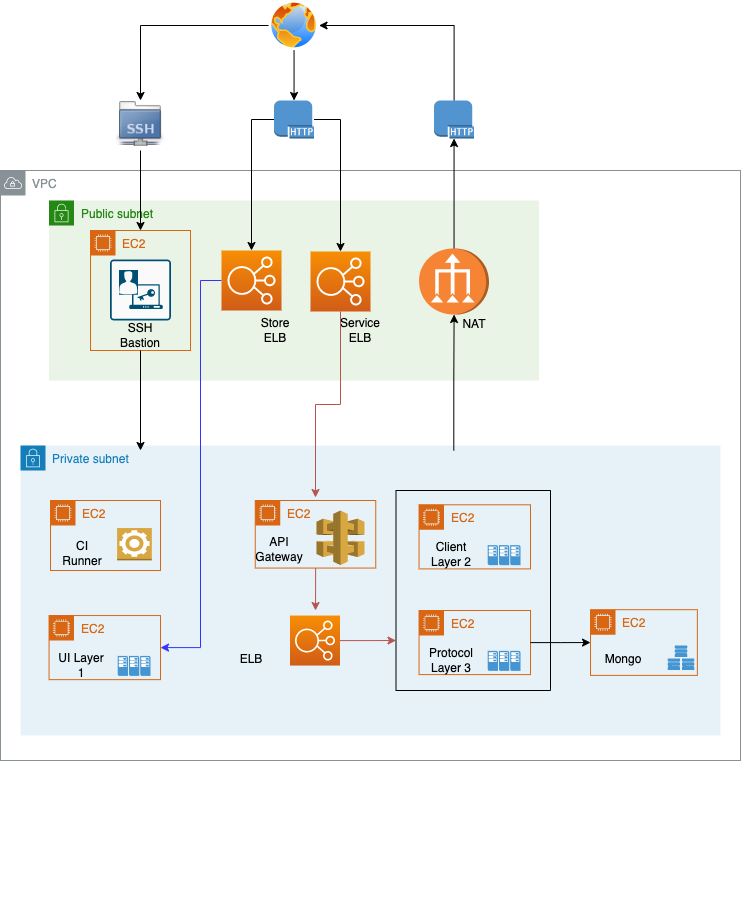

The diagram above was exported from draw.io. Its source (the exported page's mxGraphModel, read from the mxfile embedded in the PNG):
<mxGraphModel dx="946" dy="1701" grid="1" gridSize="10" guides="1" tooltips="1" connect="1" arrows="1" fold="1" page="1" pageScale="1" pageWidth="827" pageHeight="1169" math="0" shadow="0">
  <root>
    <mxCell id="0" />
    <mxCell id="1" parent="0" />
    <mxCell id="68JnnHSDFCDzhr9pXVeP-6" value="VPC" style="outlineConnect=0;gradientColor=none;html=1;whiteSpace=wrap;fontSize=12;fontStyle=0;shape=mxgraph.aws4.group;grIcon=mxgraph.aws4.group_vpc;strokeColor=#879196;fillColor=none;verticalAlign=top;align=left;spacingLeft=30;fontColor=#879196;dashed=0;shadow=0;" parent="1" vertex="1">
      <mxGeometry x="220" y="160" width="740" height="590" as="geometry" />
    </mxCell>
    <mxCell id="68JnnHSDFCDzhr9pXVeP-24" value="Private subnet" style="points=[[0,0],[0.25,0],[0.5,0],[0.75,0],[1,0],[1,0.25],[1,0.5],[1,0.75],[1,1],[0.75,1],[0.5,1],[0.25,1],[0,1],[0,0.75],[0,0.5],[0,0.25]];outlineConnect=0;gradientColor=none;html=1;whiteSpace=wrap;fontSize=12;fontStyle=0;shape=mxgraph.aws4.group;grIcon=mxgraph.aws4.group_security_group;grStroke=0;strokeColor=#147EBA;fillColor=#E6F2F8;verticalAlign=top;align=left;spacingLeft=30;fontColor=#147EBA;dashed=0;" parent="1" vertex="1">
      <mxGeometry x="240" y="435" width="700" height="290" as="geometry" />
    </mxCell>
    <mxCell id="68JnnHSDFCDzhr9pXVeP-4" value="Public subnet" style="points=[[0,0],[0.25,0],[0.5,0],[0.75,0],[1,0],[1,0.25],[1,0.5],[1,0.75],[1,1],[0.75,1],[0.5,1],[0.25,1],[0,1],[0,0.75],[0,0.5],[0,0.25]];outlineConnect=0;gradientColor=none;html=1;whiteSpace=wrap;fontSize=12;fontStyle=0;shape=mxgraph.aws4.group;grIcon=mxgraph.aws4.group_security_group;grStroke=0;strokeColor=#248814;fillColor=#E9F3E6;verticalAlign=top;align=left;spacingLeft=30;fontColor=#248814;dashed=0;" parent="1" vertex="1">
      <mxGeometry x="268.55" y="190" width="490" height="180" as="geometry" />
    </mxCell>
    <mxCell id="68JnnHSDFCDzhr9pXVeP-22" value="" style="edgeStyle=orthogonalEdgeStyle;rounded=0;orthogonalLoop=1;jettySize=auto;html=1;" parent="1" source="68JnnHSDFCDzhr9pXVeP-2" target="68JnnHSDFCDzhr9pXVeP-21" edge="1">
      <mxGeometry relative="1" as="geometry" />
    </mxCell>
    <mxCell id="DRbKZi8nuM4ZtYPGgRHU-37" style="edgeStyle=orthogonalEdgeStyle;rounded=0;orthogonalLoop=1;jettySize=auto;html=1;exitX=0.619;exitY=0.017;exitDx=0;exitDy=0;exitPerimeter=0;" parent="1" source="68JnnHSDFCDzhr9pXVeP-24" target="68JnnHSDFCDzhr9pXVeP-2" edge="1">
      <mxGeometry relative="1" as="geometry" />
    </mxCell>
    <mxCell id="68JnnHSDFCDzhr9pXVeP-2" value="" style="outlineConnect=0;dashed=0;verticalLabelPosition=bottom;verticalAlign=top;align=center;html=1;shape=mxgraph.aws3.vpc_nat_gateway;fillColor=#F58534;gradientColor=none;direction=north;" parent="1" vertex="1">
      <mxGeometry x="638.55" y="238" width="70" height="66" as="geometry" />
    </mxCell>
    <mxCell id="68JnnHSDFCDzhr9pXVeP-7" value="NAT" style="text;html=1;strokeColor=none;fillColor=none;align=center;verticalAlign=middle;whiteSpace=wrap;rounded=0;" parent="1" vertex="1">
      <mxGeometry x="674.28" y="304" width="40" height="20" as="geometry" />
    </mxCell>
    <mxCell id="68JnnHSDFCDzhr9pXVeP-8" value="Service ELB" style="text;html=1;strokeColor=none;fillColor=none;align=center;verticalAlign=middle;whiteSpace=wrap;rounded=0;rotation=0;" parent="1" vertex="1">
      <mxGeometry x="559.5" y="310" width="40" height="20" as="geometry" />
    </mxCell>
    <mxCell id="68JnnHSDFCDzhr9pXVeP-15" style="edgeStyle=orthogonalEdgeStyle;rounded=0;orthogonalLoop=1;jettySize=auto;html=1;entryX=0.5;entryY=0;entryDx=0;entryDy=0;" parent="1" source="68JnnHSDFCDzhr9pXVeP-13" target="68JnnHSDFCDzhr9pXVeP-14" edge="1">
      <mxGeometry relative="1" as="geometry" />
    </mxCell>
    <mxCell id="68JnnHSDFCDzhr9pXVeP-18" style="edgeStyle=orthogonalEdgeStyle;rounded=0;orthogonalLoop=1;jettySize=auto;html=1;entryX=0.5;entryY=0;entryDx=0;entryDy=0;entryPerimeter=0;" parent="1" source="68JnnHSDFCDzhr9pXVeP-13" target="68JnnHSDFCDzhr9pXVeP-17" edge="1">
      <mxGeometry relative="1" as="geometry" />
    </mxCell>
    <mxCell id="68JnnHSDFCDzhr9pXVeP-13" value="" style="aspect=fixed;perimeter=ellipsePerimeter;html=1;align=center;shadow=0;dashed=0;spacingTop=3;image;image=img/lib/active_directory/internet_globe.svg;" parent="1" vertex="1">
      <mxGeometry x="488.55" y="-10" width="50" height="50" as="geometry" />
    </mxCell>
    <mxCell id="68JnnHSDFCDzhr9pXVeP-16" value="" style="edgeStyle=orthogonalEdgeStyle;rounded=0;orthogonalLoop=1;jettySize=auto;html=1;" parent="1" source="68JnnHSDFCDzhr9pXVeP-14" target="68JnnHSDFCDzhr9pXVeP-11" edge="1">
      <mxGeometry relative="1" as="geometry" />
    </mxCell>
    <mxCell id="68JnnHSDFCDzhr9pXVeP-14" value="" style="shape=image;html=1;verticalAlign=top;verticalLabelPosition=bottom;labelBackgroundColor=#ffffff;imageAspect=0;aspect=fixed;image=https://cdn2.iconfinder.com/data/icons/stilllife/48x48/filesystems/gnome-fs-ssh.png" parent="1" vertex="1">
      <mxGeometry x="335" y="90" width="50" height="50" as="geometry" />
    </mxCell>
    <mxCell id="DRbKZi8nuM4ZtYPGgRHU-32" style="edgeStyle=orthogonalEdgeStyle;rounded=0;orthogonalLoop=1;jettySize=auto;html=1;exitX=0;exitY=0.5;exitDx=0;exitDy=0;exitPerimeter=0;" parent="1" source="68JnnHSDFCDzhr9pXVeP-17" target="DRbKZi8nuM4ZtYPGgRHU-25" edge="1">
      <mxGeometry relative="1" as="geometry" />
    </mxCell>
    <mxCell id="DRbKZi8nuM4ZtYPGgRHU-39" style="edgeStyle=orthogonalEdgeStyle;rounded=0;orthogonalLoop=1;jettySize=auto;html=1;" parent="1" source="68JnnHSDFCDzhr9pXVeP-17" target="DRbKZi8nuM4ZtYPGgRHU-3" edge="1">
      <mxGeometry relative="1" as="geometry">
        <Array as="points">
          <mxPoint x="560" y="109" />
        </Array>
      </mxGeometry>
    </mxCell>
    <mxCell id="68JnnHSDFCDzhr9pXVeP-17" value="" style="outlineConnect=0;dashed=0;verticalLabelPosition=bottom;verticalAlign=top;align=center;html=1;shape=mxgraph.aws3.http_protocol;fillColor=#5294CF;gradientColor=none;" parent="1" vertex="1">
      <mxGeometry x="493.55" y="90" width="40" height="38" as="geometry" />
    </mxCell>
    <mxCell id="DRbKZi8nuM4ZtYPGgRHU-33" style="edgeStyle=orthogonalEdgeStyle;rounded=0;orthogonalLoop=1;jettySize=auto;html=1;entryX=1;entryY=0.5;entryDx=0;entryDy=0;" parent="1" source="68JnnHSDFCDzhr9pXVeP-21" target="68JnnHSDFCDzhr9pXVeP-13" edge="1">
      <mxGeometry relative="1" as="geometry">
        <Array as="points">
          <mxPoint x="674" y="15" />
        </Array>
      </mxGeometry>
    </mxCell>
    <mxCell id="68JnnHSDFCDzhr9pXVeP-21" value="" style="outlineConnect=0;dashed=0;verticalLabelPosition=bottom;verticalAlign=top;align=center;html=1;shape=mxgraph.aws3.http_protocol;fillColor=#5294CF;gradientColor=none;" parent="1" vertex="1">
      <mxGeometry x="653.55" y="90" width="40" height="38" as="geometry" />
    </mxCell>
    <mxCell id="68JnnHSDFCDzhr9pXVeP-57" value="" style="edgeStyle=orthogonalEdgeStyle;rounded=0;orthogonalLoop=1;jettySize=auto;html=1;fillColor=#f8cecc;strokeColor=#b85450;" parent="1" source="68JnnHSDFCDzhr9pXVeP-44" edge="1">
      <mxGeometry relative="1" as="geometry">
        <mxPoint x="535" y="600" as="targetPoint" />
      </mxGeometry>
    </mxCell>
    <mxCell id="68JnnHSDFCDzhr9pXVeP-54" value="ELB" style="text;html=1;strokeColor=none;fillColor=none;align=center;verticalAlign=middle;whiteSpace=wrap;rounded=0;" parent="1" vertex="1">
      <mxGeometry x="450.99999999999994" y="639.07" width="40" height="20" as="geometry" />
    </mxCell>
    <mxCell id="68JnnHSDFCDzhr9pXVeP-83" value="" style="whiteSpace=wrap;html=1;aspect=fixed;shadow=0;sketch=0;strokeColor=#000000;opacity=0;" parent="1" vertex="1">
      <mxGeometry x="670" y="810" width="80" height="80" as="geometry" />
    </mxCell>
    <mxCell id="68JnnHSDFCDzhr9pXVeP-85" value="" style="group" parent="1" vertex="1" connectable="0">
      <mxGeometry x="638.55" y="494.3" width="111.45000000000005" height="64.1" as="geometry" />
    </mxCell>
    <mxCell id="68JnnHSDFCDzhr9pXVeP-87" value="" style="group" parent="68JnnHSDFCDzhr9pXVeP-85" vertex="1" connectable="0">
      <mxGeometry width="111.45" height="64.1" as="geometry" />
    </mxCell>
    <mxCell id="68JnnHSDFCDzhr9pXVeP-59" value="EC2" style="points=[[0,0],[0.25,0],[0.5,0],[0.75,0],[1,0],[1,0.25],[1,0.5],[1,0.75],[1,1],[0.75,1],[0.5,1],[0.25,1],[0,1],[0,0.75],[0,0.5],[0,0.25]];outlineConnect=0;gradientColor=none;html=1;whiteSpace=wrap;fontSize=12;fontStyle=0;shape=mxgraph.aws4.group;grIcon=mxgraph.aws4.group_ec2_instance_contents;strokeColor=#D86613;fillColor=none;verticalAlign=top;align=left;spacingLeft=30;fontColor=#D86613;dashed=0;shadow=0;sketch=0;aspect=fixed;" parent="68JnnHSDFCDzhr9pXVeP-87" vertex="1">
      <mxGeometry width="111.45" height="64.1" as="geometry" />
    </mxCell>
    <mxCell id="68JnnHSDFCDzhr9pXVeP-76" value="" style="pointerEvents=1;shadow=0;dashed=0;html=1;strokeColor=none;fillColor=#4495D1;labelPosition=center;verticalLabelPosition=bottom;verticalAlign=top;align=center;outlineConnect=0;shape=mxgraph.veeam.cluster;" parent="68JnnHSDFCDzhr9pXVeP-87" vertex="1">
      <mxGeometry x="68.65000000000009" y="40.35000000000008" width="32.8" height="20" as="geometry" />
    </mxCell>
    <mxCell id="68JnnHSDFCDzhr9pXVeP-77" value="Client Layer 2" style="text;html=1;strokeColor=none;fillColor=none;align=center;verticalAlign=middle;whiteSpace=wrap;rounded=0;" parent="68JnnHSDFCDzhr9pXVeP-87" vertex="1">
      <mxGeometry x="6.9500000000000455" y="39.55000000000001" width="50" height="20.8" as="geometry" />
    </mxCell>
    <mxCell id="68JnnHSDFCDzhr9pXVeP-88" value="" style="group" parent="1" vertex="1" connectable="0">
      <mxGeometry x="474.75" y="490" width="120.5" height="67.54999999999995" as="geometry" />
    </mxCell>
    <mxCell id="68JnnHSDFCDzhr9pXVeP-44" value="EC2" style="points=[[0,0],[0.25,0],[0.5,0],[0.75,0],[1,0],[1,0.25],[1,0.5],[1,0.75],[1,1],[0.75,1],[0.5,1],[0.25,1],[0,1],[0,0.75],[0,0.5],[0,0.25]];outlineConnect=0;gradientColor=none;html=1;whiteSpace=wrap;fontSize=12;fontStyle=0;shape=mxgraph.aws4.group;grIcon=mxgraph.aws4.group_ec2_instance_contents;strokeColor=#D86613;fillColor=none;verticalAlign=top;align=left;spacingLeft=30;fontColor=#D86613;dashed=0;" parent="68JnnHSDFCDzhr9pXVeP-88" vertex="1">
      <mxGeometry width="120.5" height="67.55" as="geometry" />
    </mxCell>
    <mxCell id="68JnnHSDFCDzhr9pXVeP-45" value="API Gateway" style="text;html=1;strokeColor=none;fillColor=none;align=center;verticalAlign=middle;whiteSpace=wrap;rounded=0;" parent="68JnnHSDFCDzhr9pXVeP-88" vertex="1">
      <mxGeometry x="3.9399999999999977" y="39.200000000000045" width="40" height="20" as="geometry" />
    </mxCell>
    <mxCell id="68JnnHSDFCDzhr9pXVeP-25" value="" style="outlineConnect=0;dashed=0;verticalLabelPosition=bottom;verticalAlign=top;align=center;html=1;shape=mxgraph.aws3.api_gateway;fillColor=#D9A741;gradientColor=none;" parent="68JnnHSDFCDzhr9pXVeP-88" vertex="1">
      <mxGeometry x="61.16999999999996" y="10" width="48.16" height="54.6" as="geometry" />
    </mxCell>
    <mxCell id="68JnnHSDFCDzhr9pXVeP-53" style="edgeStyle=orthogonalEdgeStyle;rounded=0;orthogonalLoop=1;jettySize=auto;html=1;exitX=0.5;exitY=1;exitDx=0;exitDy=0;" parent="68JnnHSDFCDzhr9pXVeP-88" source="68JnnHSDFCDzhr9pXVeP-45" target="68JnnHSDFCDzhr9pXVeP-45" edge="1">
      <mxGeometry relative="1" as="geometry" />
    </mxCell>
    <mxCell id="68JnnHSDFCDzhr9pXVeP-89" value="" style="group" parent="1" vertex="1" connectable="0">
      <mxGeometry x="270" y="490" width="110" height="70" as="geometry" />
    </mxCell>
    <mxCell id="68JnnHSDFCDzhr9pXVeP-41" value="EC2" style="points=[[0,0],[0.25,0],[0.5,0],[0.75,0],[1,0],[1,0.25],[1,0.5],[1,0.75],[1,1],[0.75,1],[0.5,1],[0.25,1],[0,1],[0,0.75],[0,0.5],[0,0.25]];outlineConnect=0;gradientColor=none;html=1;whiteSpace=wrap;fontSize=12;fontStyle=0;shape=mxgraph.aws4.group;grIcon=mxgraph.aws4.group_ec2_instance_contents;strokeColor=#D86613;fillColor=none;verticalAlign=top;align=left;spacingLeft=30;fontColor=#D86613;dashed=0;" parent="68JnnHSDFCDzhr9pXVeP-89" vertex="1">
      <mxGeometry width="110" height="70.00000000000004" as="geometry" />
    </mxCell>
    <mxCell id="68JnnHSDFCDzhr9pXVeP-42" value="CI Runner" style="text;html=1;strokeColor=none;fillColor=none;align=center;verticalAlign=middle;whiteSpace=wrap;rounded=0;" parent="68JnnHSDFCDzhr9pXVeP-89" vertex="1">
      <mxGeometry x="8.68421052631579" y="41.91153238546617" width="46.31578947368421" height="22.116903633491326" as="geometry" />
    </mxCell>
    <mxCell id="68JnnHSDFCDzhr9pXVeP-56" value="" style="outlineConnect=0;dashed=0;verticalLabelPosition=bottom;verticalAlign=top;align=center;html=1;shape=mxgraph.aws3.worker;fillColor=#D9A741;gradientColor=none;" parent="68JnnHSDFCDzhr9pXVeP-89" vertex="1">
      <mxGeometry x="66.57894736842105" y="27.53554502369674" width="34.73684210526316" height="32.29067930489733" as="geometry" />
    </mxCell>
    <mxCell id="68JnnHSDFCDzhr9pXVeP-90" value="" style="group" parent="1" vertex="1" connectable="0">
      <mxGeometry x="810" y="599.2" width="106.85" height="65.7" as="geometry" />
    </mxCell>
    <mxCell id="68JnnHSDFCDzhr9pXVeP-96" value="" style="group" parent="68JnnHSDFCDzhr9pXVeP-90" vertex="1" connectable="0">
      <mxGeometry width="106.84999999999997" height="65.7" as="geometry" />
    </mxCell>
    <mxCell id="68JnnHSDFCDzhr9pXVeP-49" value="EC2" style="points=[[0,0],[0.25,0],[0.5,0],[0.75,0],[1,0],[1,0.25],[1,0.5],[1,0.75],[1,1],[0.75,1],[0.5,1],[0.25,1],[0,1],[0,0.75],[0,0.5],[0,0.25]];outlineConnect=0;gradientColor=none;html=1;whiteSpace=wrap;fontSize=12;fontStyle=0;shape=mxgraph.aws4.group;grIcon=mxgraph.aws4.group_ec2_instance_contents;strokeColor=#D86613;fillColor=none;verticalAlign=top;align=left;spacingLeft=30;fontColor=#D86613;dashed=0;" parent="68JnnHSDFCDzhr9pXVeP-96" vertex="1">
      <mxGeometry width="106.84999999999997" height="65.7" as="geometry" />
    </mxCell>
    <mxCell id="68JnnHSDFCDzhr9pXVeP-29" value="" style="shadow=0;dashed=0;html=1;strokeColor=none;fillColor=#4495D1;labelPosition=center;verticalLabelPosition=bottom;verticalAlign=top;align=center;outlineConnect=0;shape=mxgraph.veeam.storage_cluster;" parent="68JnnHSDFCDzhr9pXVeP-96" vertex="1">
      <mxGeometry x="77.22767165720184" y="35.69999999999999" width="26.56631905007743" height="24.6" as="geometry" />
    </mxCell>
    <mxCell id="68JnnHSDFCDzhr9pXVeP-50" value="Mongo" style="text;html=1;strokeColor=none;fillColor=none;align=center;verticalAlign=middle;whiteSpace=wrap;rounded=0;" parent="68JnnHSDFCDzhr9pXVeP-96" vertex="1">
      <mxGeometry x="11.032524522457406" y="39.50000000000006" width="44.13009808982962" height="20.8" as="geometry" />
    </mxCell>
    <mxCell id="68JnnHSDFCDzhr9pXVeP-91" value="" style="group" parent="1" vertex="1" connectable="0">
      <mxGeometry x="638.55" y="600" width="111.45000000000005" height="64.1" as="geometry" />
    </mxCell>
    <mxCell id="68JnnHSDFCDzhr9pXVeP-92" value="" style="group" parent="68JnnHSDFCDzhr9pXVeP-91" vertex="1" connectable="0">
      <mxGeometry width="111.45" height="64.1" as="geometry" />
    </mxCell>
    <mxCell id="68JnnHSDFCDzhr9pXVeP-93" value="EC2" style="points=[[0,0],[0.25,0],[0.5,0],[0.75,0],[1,0],[1,0.25],[1,0.5],[1,0.75],[1,1],[0.75,1],[0.5,1],[0.25,1],[0,1],[0,0.75],[0,0.5],[0,0.25]];outlineConnect=0;gradientColor=none;html=1;whiteSpace=wrap;fontSize=12;fontStyle=0;shape=mxgraph.aws4.group;grIcon=mxgraph.aws4.group_ec2_instance_contents;strokeColor=#D86613;fillColor=none;verticalAlign=top;align=left;spacingLeft=30;fontColor=#D86613;dashed=0;shadow=0;sketch=0;aspect=fixed;" parent="68JnnHSDFCDzhr9pXVeP-92" vertex="1">
      <mxGeometry width="111.45" height="64.1" as="geometry" />
    </mxCell>
    <mxCell id="68JnnHSDFCDzhr9pXVeP-94" value="" style="pointerEvents=1;shadow=0;dashed=0;html=1;strokeColor=none;fillColor=#4495D1;labelPosition=center;verticalLabelPosition=bottom;verticalAlign=top;align=center;outlineConnect=0;shape=mxgraph.veeam.cluster;" parent="68JnnHSDFCDzhr9pXVeP-92" vertex="1">
      <mxGeometry x="68.65000000000009" y="40.35000000000008" width="32.8" height="20" as="geometry" />
    </mxCell>
    <mxCell id="68JnnHSDFCDzhr9pXVeP-95" value="Protocol Layer 3" style="text;html=1;strokeColor=none;fillColor=none;align=center;verticalAlign=middle;whiteSpace=wrap;rounded=0;" parent="68JnnHSDFCDzhr9pXVeP-92" vertex="1">
      <mxGeometry x="6.9500000000000455" y="39.55000000000001" width="50" height="20.8" as="geometry" />
    </mxCell>
    <mxCell id="DRbKZi8nuM4ZtYPGgRHU-11" style="edgeStyle=orthogonalEdgeStyle;rounded=0;orthogonalLoop=1;jettySize=auto;html=1;entryX=0;entryY=0.75;entryDx=0;entryDy=0;fillColor=#f8cecc;strokeColor=#b85450;" parent="1" source="DRbKZi8nuM4ZtYPGgRHU-2" target="DRbKZi8nuM4ZtYPGgRHU-8" edge="1">
      <mxGeometry relative="1" as="geometry" />
    </mxCell>
    <mxCell id="DRbKZi8nuM4ZtYPGgRHU-2" value="" style="points=[[0,0,0],[0.25,0,0],[0.5,0,0],[0.75,0,0],[1,0,0],[0,1,0],[0.25,1,0],[0.5,1,0],[0.75,1,0],[1,1,0],[0,0.25,0],[0,0.5,0],[0,0.75,0],[1,0.25,0],[1,0.5,0],[1,0.75,0]];outlineConnect=0;fontColor=#232F3E;gradientColor=#F78E04;gradientDirection=north;fillColor=#D05C17;strokeColor=#ffffff;dashed=0;verticalLabelPosition=bottom;verticalAlign=top;align=center;html=1;fontSize=12;fontStyle=0;aspect=fixed;shape=mxgraph.aws4.resourceIcon;resIcon=mxgraph.aws4.elastic_load_balancing;" parent="1" vertex="1">
      <mxGeometry x="509.5" y="605.05" width="50" height="50" as="geometry" />
    </mxCell>
    <mxCell id="DRbKZi8nuM4ZtYPGgRHU-41" style="edgeStyle=orthogonalEdgeStyle;rounded=0;orthogonalLoop=1;jettySize=auto;html=1;fillColor=#f8cecc;strokeColor=#b85450;" parent="1" source="DRbKZi8nuM4ZtYPGgRHU-3" edge="1">
      <mxGeometry relative="1" as="geometry">
        <mxPoint x="535" y="487" as="targetPoint" />
      </mxGeometry>
    </mxCell>
    <mxCell id="DRbKZi8nuM4ZtYPGgRHU-3" value="" style="points=[[0,0,0],[0.25,0,0],[0.5,0,0],[0.75,0,0],[1,0,0],[0,1,0],[0.25,1,0],[0.5,1,0],[0.75,1,0],[1,1,0],[0,0.25,0],[0,0.5,0],[0,0.75,0],[1,0.25,0],[1,0.5,0],[1,0.75,0]];outlineConnect=0;fontColor=#232F3E;gradientColor=#F78E04;gradientDirection=north;fillColor=#D05C17;strokeColor=#ffffff;dashed=0;verticalLabelPosition=bottom;verticalAlign=top;align=center;html=1;fontSize=12;fontStyle=0;aspect=fixed;shape=mxgraph.aws4.resourceIcon;resIcon=mxgraph.aws4.elastic_load_balancing;" parent="1" vertex="1">
      <mxGeometry x="530" y="241" width="60" height="60" as="geometry" />
    </mxCell>
    <mxCell id="DRbKZi8nuM4ZtYPGgRHU-8" value="" style="swimlane;startSize=0;" parent="1" vertex="1">
      <mxGeometry x="615.5" y="480" width="154.5" height="200" as="geometry" />
    </mxCell>
    <mxCell id="DRbKZi8nuM4ZtYPGgRHU-14" value="" style="group" parent="1" vertex="1" connectable="0">
      <mxGeometry x="268.54999999999995" y="605.05" width="111.45000000000005" height="64.1" as="geometry" />
    </mxCell>
    <mxCell id="DRbKZi8nuM4ZtYPGgRHU-15" value="" style="group" parent="DRbKZi8nuM4ZtYPGgRHU-14" vertex="1" connectable="0">
      <mxGeometry width="111.45" height="64.1" as="geometry" />
    </mxCell>
    <mxCell id="DRbKZi8nuM4ZtYPGgRHU-16" value="EC2" style="points=[[0,0],[0.25,0],[0.5,0],[0.75,0],[1,0],[1,0.25],[1,0.5],[1,0.75],[1,1],[0.75,1],[0.5,1],[0.25,1],[0,1],[0,0.75],[0,0.5],[0,0.25]];outlineConnect=0;gradientColor=none;html=1;whiteSpace=wrap;fontSize=12;fontStyle=0;shape=mxgraph.aws4.group;grIcon=mxgraph.aws4.group_ec2_instance_contents;strokeColor=#D86613;fillColor=none;verticalAlign=top;align=left;spacingLeft=30;fontColor=#D86613;dashed=0;shadow=0;sketch=0;aspect=fixed;" parent="DRbKZi8nuM4ZtYPGgRHU-15" vertex="1">
      <mxGeometry width="111.45" height="64.1" as="geometry" />
    </mxCell>
    <mxCell id="DRbKZi8nuM4ZtYPGgRHU-17" value="" style="pointerEvents=1;shadow=0;dashed=0;html=1;strokeColor=none;fillColor=#4495D1;labelPosition=center;verticalLabelPosition=bottom;verticalAlign=top;align=center;outlineConnect=0;shape=mxgraph.veeam.cluster;" parent="DRbKZi8nuM4ZtYPGgRHU-15" vertex="1">
      <mxGeometry x="68.65000000000009" y="40.35000000000008" width="32.8" height="20" as="geometry" />
    </mxCell>
    <mxCell id="DRbKZi8nuM4ZtYPGgRHU-18" value="UI Layer 1" style="text;html=1;strokeColor=none;fillColor=none;align=center;verticalAlign=middle;whiteSpace=wrap;rounded=0;" parent="DRbKZi8nuM4ZtYPGgRHU-15" vertex="1">
      <mxGeometry x="6.9500000000000455" y="39.55000000000001" width="50" height="20.8" as="geometry" />
    </mxCell>
    <mxCell id="DRbKZi8nuM4ZtYPGgRHU-22" value="" style="group" parent="1" vertex="1" connectable="0">
      <mxGeometry x="310" y="220" width="100" height="120" as="geometry" />
    </mxCell>
    <mxCell id="68JnnHSDFCDzhr9pXVeP-11" value="EC2&amp;nbsp;" style="points=[[0,0],[0.25,0],[0.5,0],[0.75,0],[1,0],[1,0.25],[1,0.5],[1,0.75],[1,1],[0.75,1],[0.5,1],[0.25,1],[0,1],[0,0.75],[0,0.5],[0,0.25]];outlineConnect=0;gradientColor=none;html=1;whiteSpace=wrap;fontSize=12;fontStyle=0;shape=mxgraph.aws4.group;grIcon=mxgraph.aws4.group_ec2_instance_contents;strokeColor=#D86613;fillColor=none;verticalAlign=top;align=left;spacingLeft=30;fontColor=#D86613;dashed=0;" parent="DRbKZi8nuM4ZtYPGgRHU-22" vertex="1">
      <mxGeometry width="100" height="120" as="geometry" />
    </mxCell>
    <mxCell id="68JnnHSDFCDzhr9pXVeP-9" value="" style="points=[[0.015,0.015,0],[0.985,0.015,0],[0.985,0.985,0],[0.015,0.985,0],[0.25,0,0],[0.5,0,0],[0.75,0,0],[1,0.25,0],[1,0.5,0],[1,0.75,0],[0.75,1,0],[0.5,1,0],[0.25,1,0],[0,0.75,0],[0,0.5,0],[0,0.25,0]];verticalLabelPosition=bottom;html=1;verticalAlign=top;aspect=fixed;align=center;pointerEvents=1;shape=mxgraph.cisco19.rect;prIcon=host_based_security;fillColor=#FAFAFA;strokeColor=#005073;" parent="DRbKZi8nuM4ZtYPGgRHU-22" vertex="1">
      <mxGeometry x="19.5" y="29" width="61" height="61" as="geometry" />
    </mxCell>
    <mxCell id="68JnnHSDFCDzhr9pXVeP-10" value="SSH Bastion" style="text;html=1;strokeColor=none;fillColor=none;align=center;verticalAlign=middle;whiteSpace=wrap;rounded=0;" parent="DRbKZi8nuM4ZtYPGgRHU-22" vertex="1">
      <mxGeometry x="30" y="100" width="40" height="10" as="geometry" />
    </mxCell>
    <mxCell id="DRbKZi8nuM4ZtYPGgRHU-24" style="edgeStyle=orthogonalEdgeStyle;rounded=0;orthogonalLoop=1;jettySize=auto;html=1;" parent="1" source="68JnnHSDFCDzhr9pXVeP-11" edge="1">
      <mxGeometry relative="1" as="geometry">
        <mxPoint x="360" y="440" as="targetPoint" />
      </mxGeometry>
    </mxCell>
    <mxCell id="DRbKZi8nuM4ZtYPGgRHU-30" style="edgeStyle=orthogonalEdgeStyle;rounded=0;orthogonalLoop=1;jettySize=auto;html=1;fillColor=#dae8fc;strokeColor=#3333FF;entryX=1;entryY=0.5;entryDx=0;entryDy=0;" parent="1" source="DRbKZi8nuM4ZtYPGgRHU-25" target="DRbKZi8nuM4ZtYPGgRHU-16" edge="1">
      <mxGeometry relative="1" as="geometry">
        <mxPoint x="510" y="480" as="targetPoint" />
        <Array as="points">
          <mxPoint x="420" y="270" />
          <mxPoint x="420" y="637" />
        </Array>
      </mxGeometry>
    </mxCell>
    <mxCell id="DRbKZi8nuM4ZtYPGgRHU-25" value="" style="points=[[0,0,0],[0.25,0,0],[0.5,0,0],[0.75,0,0],[1,0,0],[0,1,0],[0.25,1,0],[0.5,1,0],[0.75,1,0],[1,1,0],[0,0.25,0],[0,0.5,0],[0,0.75,0],[1,0.25,0],[1,0.5,0],[1,0.75,0]];outlineConnect=0;fontColor=#232F3E;gradientColor=#F78E04;gradientDirection=north;fillColor=#D05C17;strokeColor=#ffffff;dashed=0;verticalLabelPosition=bottom;verticalAlign=top;align=center;html=1;fontSize=12;fontStyle=0;aspect=fixed;shape=mxgraph.aws4.resourceIcon;resIcon=mxgraph.aws4.elastic_load_balancing;" parent="1" vertex="1">
      <mxGeometry x="441" y="240" width="60" height="60" as="geometry" />
    </mxCell>
    <mxCell id="DRbKZi8nuM4ZtYPGgRHU-42" value="Store ELB" style="text;html=1;strokeColor=none;fillColor=none;align=center;verticalAlign=middle;whiteSpace=wrap;rounded=0;rotation=0;" parent="1" vertex="1">
      <mxGeometry x="474.75" y="310" width="40" height="20" as="geometry" />
    </mxCell>
    <mxCell id="buVJydfy5b1YG1nBiq5O-1" style="edgeStyle=orthogonalEdgeStyle;rounded=0;orthogonalLoop=1;jettySize=auto;html=1;entryX=0;entryY=0.5;entryDx=0;entryDy=0;" parent="1" source="68JnnHSDFCDzhr9pXVeP-93" target="68JnnHSDFCDzhr9pXVeP-49" edge="1">
      <mxGeometry relative="1" as="geometry" />
    </mxCell>
  </root>
</mxGraphModel>